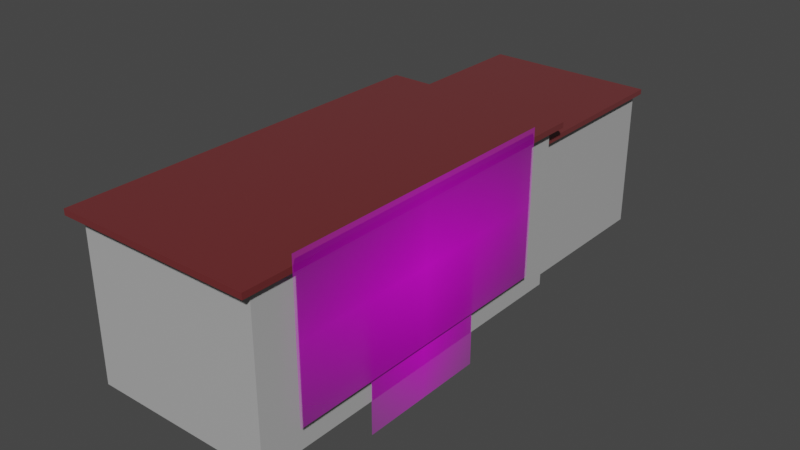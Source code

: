 # Source: counter_01.blend  (saved by Blender 3.2.14; exported with 4.5.12 LTS)
import bpy
from mathutils import Matrix  # noqa: F401  (used for matrix-valued properties, if any)

bpy.ops.wm.read_factory_settings(use_empty=True)
scene = bpy.context.scene
scene.name = 'Scene'

# ---- collections
col_collection = bpy.data.collections.new('Collection'); scene.collection.children.link(col_collection)

# ---- images (referenced by path relative to the original .blend; pixels are not part of the script)
import os
ASSET_DIR = os.environ.get("B2B_ASSET_DIR", "")  # directory of the original .blend (textures are referenced by path, not embedded)
HERE = os.path.dirname(os.path.abspath(__file__))  # packed textures are extracted next to this script under _unpacked/

def load_image(name, relpath, width, height, colorspace="sRGB"):
    """Load a texture the original file referenced (path relative to the .blend, or extracted next to this script)."""
    p = next((c for c in (os.path.join(HERE, relpath), os.path.join(ASSET_DIR, relpath)) if relpath and os.path.exists(c)), "")
    if p:
        img = bpy.data.images.load(p, check_existing=True)
        img.name = name
    else:  # same state as the original file: an image datablock whose file is absent (Cycles renders it pink)
        img = bpy.data.images.new(name, width, height)
        img.source = "FILE"
        img.filepath = "//" + (relpath or name)
    img.colorspace_settings.name = colorspace
    return img
img_pizza_shop_03_png = load_image('pizza shop_03.png', 'pizza shop_03.png', 1024, 1024, 'sRGB')
img_pizza_01_png = load_image('pizza_01.png', 'pizza_01.png', 1024, 1024, 'sRGB')

# ---- materials (node trees are filled in below, after node groups)
mat_material_001 = bpy.data.materials.new('Material.001')
mat_material_001.use_transparent_shadow = False
mat_material = bpy.data.materials.new('Material')
mat_material.alpha_threshold = 0.0
mat_material.use_transparent_shadow = False
mat_material.line_color = (0.0, 0.0, 0.0, 1.0)
mat_pizza_shop_03 = bpy.data.materials.new('pizza shop_03')
mat_pizza_shop_03.surface_render_method = 'BLENDED'
mat_pizza_shop_03.blend_method = 'BLEND'
mat_pizza_shop_03.use_transparent_shadow = False
mat_pizza_01 = bpy.data.materials.new('pizza_01')
mat_pizza_01.surface_render_method = 'BLENDED'
mat_pizza_01.blend_method = 'BLEND'
mat_pizza_01.use_transparent_shadow = False

# ---- material node trees
mat_material_001.use_nodes = True; mat_material_001.node_tree.nodes.clear()
_N = mat_material_001.node_tree.nodes; _L = mat_material_001.node_tree.links
n0 = _N.new('ShaderNodeBsdfPrincipled'); n0.name = 'Principled BSDF'; n0.location = (10, 300)
n0.distribution = 'GGX'
n0.subsurface_method = 'RANDOM_WALK_SKIN'
n0.inputs[0].default_value = (0.4397, 0.4397, 0.4397, 1.0)
n0.inputs[3].default_value = 1.45
n0.inputs[27].default_value = (0.0, 0.0, 0.0, 1.0)
n0.inputs[28].default_value = 1.0
n1 = _N.new('ShaderNodeOutputMaterial'); n1.name = 'Material Output'; n1.location = (300, 300)
_L.new(n0.outputs[0], n1.inputs[0])
n1.is_active_output = True
mat_material.use_nodes = True; mat_material.node_tree.nodes.clear()
_N = mat_material.node_tree.nodes; _L = mat_material.node_tree.links
n0 = _N.new('ShaderNodeOutputMaterial'); n0.name = 'Material Output'; n0.location = (300, 300)
n1 = _N.new('ShaderNodeBsdfPrincipled'); n1.name = 'Principled BSDF'; n1.location = (10, 300)
n1.distribution = 'GGX'
n1.subsurface_method = 'RANDOM_WALK_SKIN'
n1.inputs[0].default_value = (0.1746, 0.02416, 0.02624, 1.0)
n1.inputs[1].default_value = 0.156
n1.inputs[2].default_value = 0.3083
n1.inputs[3].default_value = 1.45
n1.inputs[13].default_value = 0.2706
n1.inputs[24].default_value = 0.06055
n1.inputs[27].default_value = (0.0, 0.0, 0.0, 1.0)
n1.inputs[28].default_value = 1.0
_L.new(n1.outputs[0], n0.inputs[0])
n0.is_active_output = True
mat_pizza_shop_03.use_nodes = True; mat_pizza_shop_03.node_tree.nodes.clear()
_N = mat_pizza_shop_03.node_tree.nodes; _L = mat_pizza_shop_03.node_tree.links
n0 = _N.new('ShaderNodeOutputMaterial'); n0.name = 'Material Output'; n0.location = (300, 300)
n1 = _N.new('ShaderNodeTexImage'); n1.name = 'Image Texture'; n1.location = (-200, 300)
n1.image = img_pizza_shop_03_png
n1.extension = 'CLIP'
n2 = _N.new('ShaderNodeBsdfPrincipled'); n2.name = 'Principled BSDF'; n2.location = (0, 300)
n2.distribution = 'GGX'
n2.subsurface_method = 'RANDOM_WALK_SKIN'
n2.inputs[3].default_value = 1.45
n2.inputs[27].default_value = (0.0, 0.0, 0.0, 1.0)
n2.inputs[28].default_value = 1.0
_L.new(n1.outputs[0], n2.inputs[0])
_L.new(n1.outputs[1], n2.inputs[4])
_L.new(n2.outputs[0], n0.inputs[0])
n0.is_active_output = True
mat_pizza_01.use_nodes = True; mat_pizza_01.node_tree.nodes.clear()
_N = mat_pizza_01.node_tree.nodes; _L = mat_pizza_01.node_tree.links
n0 = _N.new('ShaderNodeOutputMaterial'); n0.name = 'Material Output'; n0.location = (300, 300)
n1 = _N.new('ShaderNodeTexImage'); n1.name = 'Image Texture'; n1.location = (-200, 300)
n1.image = img_pizza_01_png
n1.extension = 'CLIP'
n2 = _N.new('ShaderNodeBsdfPrincipled'); n2.name = 'Principled BSDF'; n2.location = (0, 300)
n2.distribution = 'GGX'
n2.subsurface_method = 'RANDOM_WALK_SKIN'
n2.inputs[3].default_value = 1.45
n2.inputs[27].default_value = (0.0, 0.0, 0.0, 1.0)
n2.inputs[28].default_value = 1.0
_L.new(n1.outputs[0], n2.inputs[0])
_L.new(n1.outputs[1], n2.inputs[4])
_L.new(n2.outputs[0], n0.inputs[0])
n0.is_active_output = True

# ---- world
world_world = bpy.data.worlds.new('World'); scene.world = world_world
world_world.use_nodes = True; world_world.node_tree.nodes.clear()
_N = world_world.node_tree.nodes; _L = world_world.node_tree.links
n0 = _N.new('ShaderNodeOutputWorld'); n0.name = 'World Output'; n0.location = (300, 300)
n1 = _N.new('ShaderNodeBackground'); n1.name = 'Background'; n1.location = (10, 300)
n1.inputs[0].default_value = (0.05088, 0.05088, 0.05088, 1.0)
_L.new(n1.outputs[0], n0.inputs[0])
n0.is_active_output = True
world_world.color = (0.05088, 0.05088, 0.05088)
world_world.use_sun_shadow = False
world_world.sun_shadow_jitter_overblur = 0.0

# ---- meshes
me_cube = bpy.data.meshes.new('Cube')
me_cube.from_pydata([(0.5, 1.0, 0.8842), (0.5, 1.0, 0.01581), (0.5, -1.0, 0.8842), (0.5, -1.0, 0.01581), (-0.5, 1.0, 0.8842), (-0.5, 1.0, 0.01581), (-0.5, -1.0, 0.8842), (-0.5, -1.0, 0.01581), (0.5339, -1.068, 0.8842), (-0.5339, -1.068, 0.8842), (0.5339, 1.068, 0.8842), (-0.5339, 1.068, 0.8842), (0.5339, -1.068, 0.9158), (-0.5339, -1.068, 0.9158), (0.5339, 1.068, 0.9158), (-0.5339, 1.068, 0.9158)], [], [(0, 4, 11, 10), (3, 2, 6, 7), (7, 6, 4, 5), (5, 1, 3, 7), (1, 0, 2, 3), (5, 4, 0, 1), (10, 11, 15, 14), (6, 2, 8, 9), (4, 6, 9, 11), (2, 0, 10, 8), (14, 15, 13, 12), (8, 10, 14, 12), (11, 9, 13, 15), (9, 8, 12, 13)])
me_cube.polygons.foreach_set('material_index', [1, 0, 0, 0, 0, 0, 1, 1, 1, 1, 1, 1, 1, 1])
_uv = me_cube.uv_layers.new(name='UVMap')
_uv.uv.foreach_set('vector', [0.625, 0.5, 0.625, 0.25, 0.625, 0.25, 0.625, 0.5, 0.375, 0.75, 0.625, 0.75, 0.625, 1.0, 0.375, 1.0, 0.375, 0.0, 0.625, 0.0, 0.625, 0.25, 0.375, 0.25, 0.125, 0.5, 0.375, 0.5, 0.375, 0.75, 0.125, 0.75, 0.375, 0.5, 0.625, 0.5, 0.625, 0.75, 0.375, 0.75, 0.375, 0.25, 0.625, 0.25, 0.625, 0.5, 0.375, 0.5, 0.625, 0.5, 0.625, 0.25, 0.625, 0.25, 0.625, 0.5, 0.625, 1.0, 0.625, 0.75, 0.625, 0.75, 0.625, 1.0, 0.625, 0.25, 0.625, 0.0, 0.625, 0.0, 0.625, 0.25, 0.625, 0.75, 0.625, 0.5, 0.625, 0.5, 0.625, 0.75, 0.625, 0.5, 0.875, 0.5, 0.875, 0.75, 0.625, 0.75, 0.625, 0.75, 0.625, 0.5, 0.625, 0.5, 0.625, 0.75, 0.625, 0.25, 0.625, 0.0, 0.625, 0.0, 0.625, 0.25, 0.625, 1.0, 0.625, 0.75, 0.625, 0.75, 0.625, 1.0])
me_cube.materials.append(mat_material_001)
me_cube.materials.append(mat_material)
me_cube.use_mirror_vertex_groups = False
me_cube.update()
me_cube_001 = bpy.data.meshes.new('Cube.001')
me_cube_001.from_pydata([(0.4448, 1.937, 0.7881), (0.4448, 1.937, 0.01618), (0.4448, 1.0, 0.7881), (0.4448, 1.0, 0.01618), (-0.4449, 1.937, 0.7881), (-0.4449, 1.937, 0.01618), (-0.4449, 1.0, 0.7881), (-0.4449, 1.0, 0.01618), (0.475, 0.9686, 0.7881), (-0.475, 0.9686, 0.7881), (0.475, 1.969, 0.7881), (-0.475, 1.969, 0.7881), (0.475, 0.9686, 0.8162), (-0.475, 0.9686, 0.8162), (0.475, 1.969, 0.8162), (-0.475, 1.969, 0.8162)], [], [(0, 4, 11, 10), (3, 2, 6, 7), (7, 6, 4, 5), (5, 1, 3, 7), (1, 0, 2, 3), (5, 4, 0, 1), (10, 11, 15, 14), (6, 2, 8, 9), (4, 6, 9, 11), (2, 0, 10, 8), (14, 15, 13, 12), (8, 10, 14, 12), (11, 9, 13, 15), (9, 8, 12, 13)])
me_cube_001.polygons.foreach_set('material_index', [0, 1, 1, 1, 1, 1, 0, 0, 0, 0, 0, 0, 0, 0])
_uv = me_cube_001.uv_layers.new(name='UVMap')
_uv.uv.foreach_set('vector', [0.625, 0.5, 0.625, 0.25, 0.625, 0.25, 0.625, 0.5, 0.375, 0.75, 0.625, 0.75, 0.625, 1.0, 0.375, 1.0, 0.375, 0.0, 0.625, 0.0, 0.625, 0.25, 0.375, 0.25, 0.125, 0.5, 0.375, 0.5, 0.375, 0.75, 0.125, 0.75, 0.375, 0.5, 0.625, 0.5, 0.625, 0.75, 0.375, 0.75, 0.375, 0.25, 0.625, 0.25, 0.625, 0.5, 0.375, 0.5, 0.625, 0.5, 0.625, 0.25, 0.625, 0.25, 0.625, 0.5, 0.625, 1.0, 0.625, 0.75, 0.625, 0.75, 0.625, 1.0, 0.625, 0.25, 0.625, 0.0, 0.625, 0.0, 0.625, 0.25, 0.625, 0.75, 0.625, 0.5, 0.625, 0.5, 0.625, 0.75, 0.625, 0.5, 0.875, 0.5, 0.875, 0.75, 0.625, 0.75, 0.625, 0.75, 0.625, 0.5, 0.625, 0.5, 0.625, 0.75, 0.625, 0.25, 0.625, 0.0, 0.625, 0.0, 0.625, 0.25, 0.625, 1.0, 0.625, 0.75, 0.625, 0.75, 0.625, 1.0])
me_cube_001.materials.append(mat_material)
me_cube_001.materials.append(mat_material_001)
me_cube_001.use_mirror_vertex_groups = False
me_cube_001.update()
me_pizza_shop_03 = bpy.data.meshes.new('pizza shop_03')
me_pizza_shop_03.from_pydata([(-1.0, -0.5, 0.0), (1.0, -0.5, 0.0), (-1.0, 0.5, 0.0), (1.0, 0.5, 0.0)], [], [(0, 1, 3, 2)])
_uv = me_pizza_shop_03.uv_layers.new(name='UVMap')
_uv.uv.foreach_set('vector', [0.0, 0.0, 1.0, 0.0, 1.0, 1.0, 0.0, 1.0])
me_pizza_shop_03.materials.append(mat_pizza_shop_03)
me_pizza_shop_03.update()
me_pizza_01 = bpy.data.meshes.new('pizza_01')
me_pizza_01.from_pydata([(-0.5, -0.5, 0.0), (0.5, -0.5, 0.0), (-0.5, 0.5, 0.0), (0.5, 0.5, 0.0)], [], [(0, 1, 3, 2)])
_uv = me_pizza_01.uv_layers.new(name='UVMap')
_uv.uv.foreach_set('vector', [0.0, 0.0, 1.0, 0.0, 1.0, 1.0, 0.0, 1.0])
me_pizza_01.materials.append(mat_pizza_01)
me_pizza_01.update()

# ---- objects
ob_cube = bpy.data.objects.new('Cube', me_cube)
ob_cube_001 = bpy.data.objects.new('Cube.001', me_cube_001)
ob_pizza_shop_03 = bpy.data.objects.new('pizza shop_03', me_pizza_shop_03)
ob_pizza_01 = bpy.data.objects.new('pizza_01', me_pizza_01)

# ---- transforms, parenting, visibility, modifiers, constraints
ob_cube.location = (0.0, 0.0, 0.0)
ob_cube.lock_rotations_4d = False
ob_cube.empty_display_type = 'ARROWS'
ob_cube.lineart.crease_threshold = 0.0
ob_cube_001.location = (0.0, 0.0, 0.0)
ob_cube_001.lock_rotations_4d = False
ob_cube_001.empty_display_type = 'ARROWS'
ob_cube_001.lineart.crease_threshold = 0.0
ob_pizza_shop_03.location = (0.5476, -0.01718, 0.5749)
ob_pizza_shop_03.rotation_euler = (1.571, 0.0, 1.571)
ob_pizza_shop_03.scale = (0.8071, 0.8071, 0.8071)
ob_pizza_01.location = (0.5247, 0.0, 0.2243)
ob_pizza_01.rotation_euler = (1.571, 0.0, 1.571)
ob_pizza_01.scale = (0.7299, 0.7299, 0.7299)

# ---- collection membership
col_collection.objects.link(ob_cube)
col_collection.objects.link(ob_cube_001)
col_collection.objects.link(ob_pizza_shop_03)
col_collection.objects.link(ob_pizza_01)

# ---- scene / render settings (as saved in the file)
scene.frame_start = 1; scene.frame_end = 250; scene.frame_set(1)
scene.render.engine = 'BLENDER_EEVEE_NEXT'
scene.cycles.sampling_pattern = 'TABULATED_SOBOL'
scene.cycles.use_light_tree = False
scene.view_settings.view_transform = 'Filmic'
bpy.context.view_layer.update()

# ---- added for rendering (the .blend has no active camera and no usable light): camera, sun
cam_auto = bpy.data.cameras.new('AutoCamera')
cam_auto.lens = 50.0
cam_auto.sensor_width = 36.0
cam_auto.clip_end = 1000.0
ob_auto_camera = bpy.data.objects.new('AutoCamera', cam_auto)
scene.collection.objects.link(ob_auto_camera)
ob_auto_camera.location = (3.16374, -3.33786, 2.94437)
ob_auto_camera.rotation_euler = (1.09748, -7.21219e-08, 0.694738)
scene.camera = ob_auto_camera
light_auto_sun = bpy.data.lights.new('AutoSun', 'SUN')
light_auto_sun.energy = 3.0
light_auto_sun.angle = 0.0523599
ob_auto_sun = bpy.data.objects.new('AutoSun', light_auto_sun)
scene.collection.objects.link(ob_auto_sun)
ob_auto_sun.rotation_euler = (0.872665, 0.174533, 0.523599)
bpy.context.view_layer.update()

